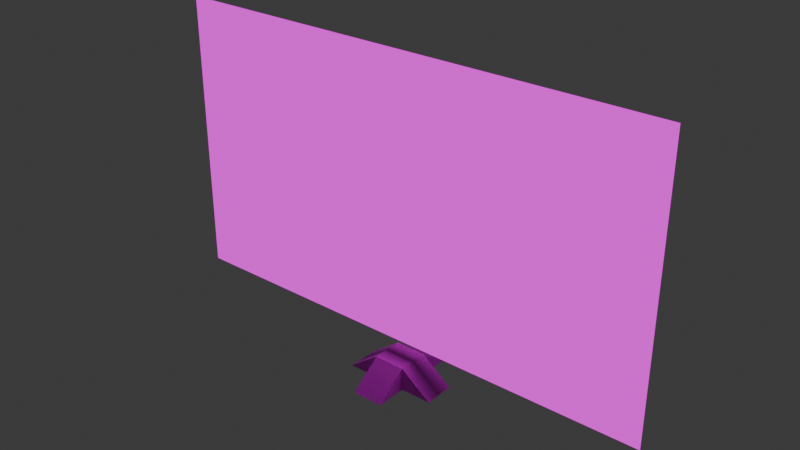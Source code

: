 # Source: TVHolder.blend  (saved by Blender 4.5.90; exported with 4.5.12 LTS)
import bpy
from mathutils import Matrix  # noqa: F401  (used for matrix-valued properties, if any)

bpy.ops.wm.read_factory_settings(use_empty=True)
scene = bpy.context.scene
scene.name = 'Scene'

# ---- collections
col_collection = bpy.data.collections.new('Collection'); scene.collection.children.link(col_collection)

# ---- images (referenced by path relative to the original .blend; pixels are not part of the script)
import os
ASSET_DIR = os.environ.get("B2B_ASSET_DIR", "")  # directory of the original .blend (textures are referenced by path, not embedded)
HERE = os.path.dirname(os.path.abspath(__file__))  # packed textures are extracted next to this script under _unpacked/

def load_image(name, relpath, width, height, colorspace="sRGB"):
    """Load a texture the original file referenced (path relative to the .blend, or extracted next to this script)."""
    p = next((c for c in (os.path.join(HERE, relpath), os.path.join(ASSET_DIR, relpath)) if relpath and os.path.exists(c)), "")
    if p:
        img = bpy.data.images.load(p, check_existing=True)
        img.name = name
    else:  # same state as the original file: an image datablock whose file is absent (Cycles renders it pink)
        img = bpy.data.images.new(name, width, height)
        img.source = "FILE"
        img.filepath = "//" + (relpath or name)
    img.colorspace_settings.name = colorspace
    return img
img_untitled_001 = load_image('Untitled.001', '', 1024, 1024, 'sRGB')

# ---- materials (node trees are filled in below, after node groups)
mat_basematerial = bpy.data.materials.new('BaseMaterial')
mat_basematerial.use_transparent_shadow = False
mat_planematerial = bpy.data.materials.new('PlaneMaterial')
mat_planematerial.use_transparent_shadow = False

# ---- material node trees
mat_basematerial.use_nodes = True; mat_basematerial.node_tree.nodes.clear()
_N = mat_basematerial.node_tree.nodes; _L = mat_basematerial.node_tree.links
n0 = _N.new('ShaderNodeBsdfPrincipled'); n0.name = 'Principled BSDF'; n0.location = (10, 300)
n1 = _N.new('ShaderNodeOutputMaterial'); n1.name = 'Material Output'; n1.location = (300, 300)
n2 = _N.new('ShaderNodeTexImage'); n2.name = 'Image Texture'; n2.location = (-326, 307)
n2.image = img_untitled_001
_L.new(n0.outputs[0], n1.inputs[0])
_L.new(n2.outputs[0], n0.inputs[0])
n1.is_active_output = True
mat_planematerial.use_nodes = True; mat_planematerial.node_tree.nodes.clear()
_N = mat_planematerial.node_tree.nodes; _L = mat_planematerial.node_tree.links
n0 = _N.new('ShaderNodeOutputMaterial'); n0.name = 'Material Output'; n0.location = (290, 296)
n1 = _N.new('ShaderNodeEmission'); n1.name = 'Emission'; n1.location = (0, 296)
n2 = _N.new('ShaderNodeTexImage'); n2.name = 'Image Texture'; n2.location = (-426, 285)
n2.image = img_untitled_001
_L.new(n1.outputs[0], n0.inputs[0])
_L.new(n2.outputs[0], n1.inputs[0])
n0.is_active_output = True

# ---- world
world_world = bpy.data.worlds.new('World'); scene.world = world_world
world_world.use_nodes = True; world_world.node_tree.nodes.clear()
_N = world_world.node_tree.nodes; _L = world_world.node_tree.links
n0 = _N.new('ShaderNodeOutputWorld'); n0.name = 'World Output'; n0.location = (300, 300)
n1 = _N.new('ShaderNodeBackground'); n1.name = 'Background'; n1.location = (10, 300)
n1.inputs[0].default_value = (0.05088, 0.05088, 0.05088, 1.0)
_L.new(n1.outputs[0], n0.inputs[0])
n0.is_active_output = True
world_world.color = (0.05088, 0.05088, 0.05088)
world_world.use_sun_shadow = False
world_world.sun_shadow_jitter_overblur = 0.0

# ---- meshes
me_tvbase = bpy.data.meshes.new('TVBase')
me_tvbase.from_pydata([(-0.25, 0.01864, 0.25), (-0.25, 0.3936, -0.25), (0.25, 0.3936, 0.25), (-0.25, 0.01864, -0.25), (-0.25, 0.3936, 0.25), (0.25, 0.01864, -0.25), (0.25, 0.3936, -0.25), (0.25, 0.01864, 0.25), (-0.25, 0.01864, 0.75), (0.25, 0.01864, 0.75), (-0.25, 0.01864, -0.75), (0.25, 0.01864, -0.75), (-0.75, 0.01864, -0.25), (-0.75, 0.01864, 0.25), (0.75, 0.01864, -0.25), (0.75, 0.01864, 0.25)], [], [(3, 5, 7, 0), (6, 1, 4, 2), (4, 13, 0), (4, 1, 12, 13), (5, 6, 14), (0, 7, 9, 8), (4, 0, 8), (7, 2, 9), (2, 4, 8, 9), (5, 3, 10, 11), (6, 2, 15, 14), (3, 0, 13, 12), (3, 12, 1), (1, 6, 11, 10), (5, 11, 6), (3, 1, 10), (7, 15, 2), (7, 5, 14, 15)])
_uv = me_tvbase.uv_layers.new(name='UVMap')
_uv.uv.foreach_set('vector', [1.0, 1.0, -1.192e-07, 1.0, 2.384e-07, 5.96e-08, 1.0, 2.384e-07, 0.3333, 0.3333, 0.6667, 0.3333, 0.6667, 0.6667, 0.3333, 0.6667, 0.6667, 0.6667, 1.0, 0.6667, 0.812, 0.813, 0.6667, 0.6667, 0.6667, 0.3333, 1.0, 0.3333, 1.0, 0.6667, 0.187, 0.1888, 0.3337, 0.3333, 0.0, 0.333, 1.0, 1.0, 1.47e-07, 1.0, 1.042e-14, 1.192e-07, 1.0, -8.742e-08, 0.6667, 0.6667, 0.812, 0.813, 0.6667, 1.0, 0.187, 0.813, 0.3333, 0.6667, 0.3333, 1.0, 0.3333, 0.6667, 0.6667, 0.6667, 0.6667, 1.0, 0.3333, 1.0, -2.98e-08, 2.086e-07, 1.0, -2.782e-08, 1.0, 1.0, 1.172e-07, 1.0, 0.3333, 0.3333, 0.3333, 0.6667, 0.0, 0.6667, 0.0, 0.3333, 1.192e-07, 1.0, -5.96e-08, 1.192e-07, 1.0, 5.96e-08, 1.0, 1.0, 0.812, 0.188, 1.0, 0.3333, 0.6667, 0.3333, 0.6667, 0.3333, 0.3333, 0.3333, 0.3333, 0.0, 0.6667, 0.0, 0.188, 0.188, 0.3333, 0.0, 0.3333, 0.3333, 0.812, 0.188, 0.6667, 0.3333, 0.6667, 0.0, 0.187, 0.813, 0.0, 0.6667, 0.3333, 0.6667, 1.0, -1.192e-07, 1.0, 1.0, 0.0, 1.0, 0.0, -1.192e-07])
me_tvbase.materials.append(mat_basematerial)
me_tvbase.update()
me_tvscreenquad = bpy.data.meshes.new('TVScreenQuad')
me_tvscreenquad.from_pydata([(-1.0, -1.0, 0.0), (1.0, -1.0, 0.0), (-1.0, 1.0, 0.0), (1.0, 1.0, 0.0)], [], [(0, 1, 3, 2)])
_uv = me_tvscreenquad.uv_layers.new(name='UVMap')
_uv.uv.foreach_set('vector', [0.0, 0.0, 1.0, 0.0, 1.0, 1.0, 0.0, 1.0])
me_tvscreenquad.materials.append(mat_planematerial)
me_tvscreenquad.update()
me_tvscreentri1 = bpy.data.meshes.new('TVScreenTri1')
me_tvscreentri1.from_pydata([(1.0, -1.0, 0.0), (-1.0, 1.0, 0.0), (1.0, 1.0, 0.0)], [], [(0, 2, 1)])
_uv = me_tvscreentri1.uv_layers.new(name='UVMap')
_uv.uv.foreach_set('vector', [1.0, 0.0, 1.0, 1.0, 0.0, 1.0])
me_tvscreentri1.materials.append(mat_planematerial)
me_tvscreentri1.update()
me_tvscreentri4 = bpy.data.meshes.new('TVScreenTri4')
me_tvscreentri4.from_pydata([(1.0, -1.0, 0.0), (-1.0, 1.0, 0.0), (1.0, 1.0, 0.0), (-1.0, 0.0, 0.0), (0.0, -1.0, 0.0), (1.0, 0.0, 0.0), (0.0, 1.0, 0.0), (2.98e-08, -2.98e-08, 0.0)], [], [(4, 7, 3), (0, 5, 7), (5, 2, 6), (7, 6, 1)])
_uv = me_tvscreentri4.uv_layers.new(name='UVMap')
_uv.uv.foreach_set('vector', [0.5, 0.0, 0.5, 0.5, 0.0, 0.5, 1.0, 0.0, 1.0, 0.5, 0.5, 0.5, 1.0, 0.5, 1.0, 1.0, 0.5, 1.0, 0.5, 0.5, 0.5, 1.0, 0.0, 1.0])
me_tvscreentri4.materials.append(mat_planematerial)
me_tvscreentri4.update()
me_tvscreentri16 = bpy.data.meshes.new('TVScreenTri16')
me_tvscreentri16.from_pydata([(1.0, -1.0, 0.0), (-1.0, 1.0, 0.0), (1.0, 1.0, 0.0), (-1.0, 0.5, 0.0), (-1.0, 0.0, 0.0), (-1.0, -0.5, 0.0), (-0.5, -1.0, 0.0), (0.0, -1.0, 0.0), (0.5, -1.0, 0.0), (1.0, -0.5, 0.0), (1.0, 0.0, 0.0), (1.0, 0.5, 0.0), (0.5, 1.0, 0.0), (0.0, 1.0, 0.0), (-0.5, 1.0, 0.0), (-0.5, -0.5, 0.0), (2.98e-08, -0.5, 0.0), (0.5, -0.5, 0.0), (-0.5, -1.49e-08, 0.0), (2.98e-08, -2.98e-08, 0.0), (0.5, -2.98e-08, 0.0), (-0.5, 0.5, 0.0), (0.0, 0.5, 0.0), (0.5, 0.5, 0.0)], [], [(16, 19, 18), (17, 20, 19), (19, 22, 21), (20, 23, 22), (6, 15, 5), (7, 16, 15), (8, 17, 16), (0, 9, 17), (9, 10, 20), (10, 11, 23), (11, 2, 12), (23, 12, 13), (22, 13, 14), (21, 14, 1), (18, 21, 3), (15, 18, 4)])
_uv = me_tvscreentri16.uv_layers.new(name='UVMap')
_uv.uv.foreach_set('vector', [0.5, 0.25, 0.5, 0.5, 0.25, 0.5, 0.75, 0.25, 0.75, 0.5, 0.5, 0.5, 0.5, 0.5, 0.5, 0.75, 0.25, 0.75, 0.75, 0.5, 0.75, 0.75, 0.5, 0.75, 0.25, 0.0, 0.25, 0.25, 0.0, 0.25, 0.5, 0.0, 0.5, 0.25, 0.25, 0.25, 0.75, 0.0, 0.75, 0.25, 0.5, 0.25, 1.0, 0.0, 1.0, 0.25, 0.75, 0.25, 1.0, 0.25, 1.0, 0.5, 0.75, 0.5, 1.0, 0.5, 1.0, 0.75, 0.75, 0.75, 1.0, 0.75, 1.0, 1.0, 0.75, 1.0, 0.75, 0.75, 0.75, 1.0, 0.5, 1.0, 0.5, 0.75, 0.5, 1.0, 0.25, 1.0, 0.25, 0.75, 0.25, 1.0, 0.0, 1.0, 0.25, 0.5, 0.25, 0.75, 0.0, 0.75, 0.25, 0.25, 0.25, 0.5, 0.0, 0.5])
me_tvscreentri16.materials.append(mat_planematerial)
me_tvscreentri16.update()

# ---- objects
ob_droppabletvbase = bpy.data.objects.new('DroppableTVBase', me_tvbase)
ob_droppabletvscreenquad = bpy.data.objects.new('DroppableTVScreenQuad', me_tvscreenquad)
ob_droppabletvscreentri1 = bpy.data.objects.new('DroppableTVScreenTri1', me_tvscreentri1)
ob_droppabletvscreentri4 = bpy.data.objects.new('DroppableTVScreenTri4', me_tvscreentri4)
ob_droppabletvscreentri16 = bpy.data.objects.new('DroppableTVScreenTri16', me_tvscreentri16)

# ---- transforms, parenting, visibility, modifiers, constraints
ob_droppabletvbase.location = (0.0, 0.0, 0.0)
ob_droppabletvbase.rotation_euler = (1.571, -0.0, 0.0)
ob_droppabletvbase.scale = (0.2, 0.2, 0.2)
ob_droppabletvscreenquad.location = (0.0, 0.0, 0.5802)
ob_droppabletvscreenquad.rotation_euler = (1.571, -0.0, 3.142)
ob_droppabletvscreenquad.scale = (0.8, 0.45, 1.0)
ob_droppabletvscreentri1.location = (0.0, 0.0, 0.5802)
ob_droppabletvscreentri1.rotation_euler = (1.571, -0.0, 3.142)
ob_droppabletvscreentri1.scale = (0.8, 0.45, 1.0)
ob_droppabletvscreentri4.location = (0.0, 0.0, 0.5802)
ob_droppabletvscreentri4.rotation_euler = (1.571, -0.0, 3.142)
ob_droppabletvscreentri4.scale = (0.8, 0.45, 1.0)
ob_droppabletvscreentri16.location = (0.0, 0.0, 0.5802)
ob_droppabletvscreentri16.rotation_euler = (1.571, -0.0, 3.142)
ob_droppabletvscreentri16.scale = (0.8, 0.45, 1.0)

# ---- collection membership
col_collection.objects.link(ob_droppabletvbase)
col_collection.objects.link(ob_droppabletvscreenquad)
col_collection.objects.link(ob_droppabletvscreentri1)
col_collection.objects.link(ob_droppabletvscreentri4)
col_collection.objects.link(ob_droppabletvscreentri16)

# ---- scene / render settings (as saved in the file)
scene.frame_start = 1; scene.frame_end = 250; scene.frame_set(1)
scene.render.engine = 'BLENDER_EEVEE_NEXT'
scene.cycles.sampling_pattern = 'TABULATED_SOBOL'
scene.eevee.ray_tracing_options.trace_max_roughness = 0.0
bpy.context.view_layer.update()

# ---- added for rendering (the .blend has no active camera): camera
cam_auto = bpy.data.cameras.new('AutoCamera')
cam_auto.lens = 50.0
cam_auto.sensor_width = 36.0
cam_auto.clip_end = 1000.0
ob_auto_camera = bpy.data.objects.new('AutoCamera', cam_auto)
scene.collection.objects.link(ob_auto_camera)
ob_auto_camera.location = (1.78061, -2.13673, 1.94147)
ob_auto_camera.rotation_euler = (1.09748, -7.21219e-08, 0.694738)
scene.camera = ob_auto_camera
bpy.context.view_layer.update()
